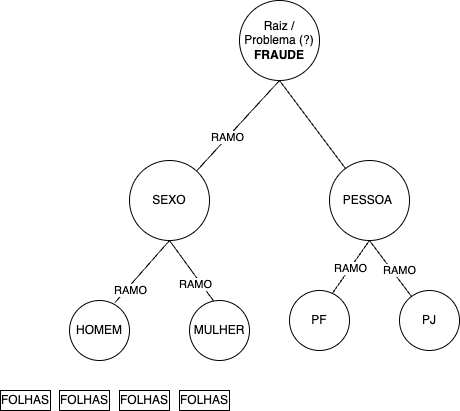

The diagram above was exported from draw.io. Its source (the exported page's mxGraphModel, read from the mxfile embedded in the PNG):
<mxGraphModel dx="679" dy="384" grid="1" gridSize="10" guides="1" tooltips="1" connect="1" arrows="1" fold="1" page="1" pageScale="1" pageWidth="827" pageHeight="1169" math="0" shadow="0">
  <root>
    <mxCell id="0" />
    <mxCell id="1" parent="0" />
    <mxCell id="n7xwP8epno573SXVySXI-2" value="Raiz / Problema (?)&lt;div&gt;&lt;b&gt;FRAUDE&lt;/b&gt;&lt;/div&gt;" style="ellipse;whiteSpace=wrap;html=1;aspect=fixed;" vertex="1" parent="1">
      <mxGeometry x="340" y="70" width="80" height="80" as="geometry" />
    </mxCell>
    <mxCell id="n7xwP8epno573SXVySXI-4" value="" style="endArrow=none;html=1;rounded=0;entryX=0.5;entryY=1;entryDx=0;entryDy=0;" edge="1" parent="1" source="n7xwP8epno573SXVySXI-6" target="n7xwP8epno573SXVySXI-2">
      <mxGeometry width="50" height="50" relative="1" as="geometry">
        <mxPoint x="270" y="230" as="sourcePoint" />
        <mxPoint x="440" y="200" as="targetPoint" />
      </mxGeometry>
    </mxCell>
    <mxCell id="n7xwP8epno573SXVySXI-5" value="RAMO" style="edgeLabel;html=1;align=center;verticalAlign=middle;resizable=0;points=[];" vertex="1" connectable="0" parent="n7xwP8epno573SXVySXI-4">
      <mxGeometry x="-0.2631" relative="1" as="geometry">
        <mxPoint as="offset" />
      </mxGeometry>
    </mxCell>
    <mxCell id="n7xwP8epno573SXVySXI-6" value="SEXO" style="ellipse;whiteSpace=wrap;html=1;aspect=fixed;" vertex="1" parent="1">
      <mxGeometry x="230" y="230" width="80" height="80" as="geometry" />
    </mxCell>
    <mxCell id="n7xwP8epno573SXVySXI-7" value="" style="endArrow=none;html=1;rounded=0;entryX=0.5;entryY=1;entryDx=0;entryDy=0;exitX=0.754;exitY=0.039;exitDx=0;exitDy=0;exitPerimeter=0;" edge="1" parent="1" source="n7xwP8epno573SXVySXI-11" target="n7xwP8epno573SXVySXI-6">
      <mxGeometry width="50" height="50" relative="1" as="geometry">
        <mxPoint x="200" y="380" as="sourcePoint" />
        <mxPoint x="220" y="310" as="targetPoint" />
      </mxGeometry>
    </mxCell>
    <mxCell id="n7xwP8epno573SXVySXI-8" value="RAMO" style="edgeLabel;html=1;align=center;verticalAlign=middle;resizable=0;points=[];" vertex="1" connectable="0" parent="n7xwP8epno573SXVySXI-7">
      <mxGeometry x="-0.4857" y="1" relative="1" as="geometry">
        <mxPoint x="2" y="4" as="offset" />
      </mxGeometry>
    </mxCell>
    <mxCell id="n7xwP8epno573SXVySXI-9" value="" style="endArrow=none;html=1;rounded=0;entryX=0.5;entryY=1;entryDx=0;entryDy=0;exitX=0.415;exitY=0.027;exitDx=0;exitDy=0;exitPerimeter=0;" edge="1" parent="1" source="n7xwP8epno573SXVySXI-10" target="n7xwP8epno573SXVySXI-6">
      <mxGeometry width="50" height="50" relative="1" as="geometry">
        <mxPoint x="310" y="370" as="sourcePoint" />
        <mxPoint x="440" y="200" as="targetPoint" />
      </mxGeometry>
    </mxCell>
    <mxCell id="n7xwP8epno573SXVySXI-14" value="RAMO" style="edgeLabel;html=1;align=center;verticalAlign=middle;resizable=0;points=[];" vertex="1" connectable="0" parent="n7xwP8epno573SXVySXI-9">
      <mxGeometry x="-0.0856" y="1" relative="1" as="geometry">
        <mxPoint x="2" y="10" as="offset" />
      </mxGeometry>
    </mxCell>
    <mxCell id="n7xwP8epno573SXVySXI-10" value="MULHER" style="ellipse;whiteSpace=wrap;html=1;aspect=fixed;" vertex="1" parent="1">
      <mxGeometry x="290" y="370" width="60" height="60" as="geometry" />
    </mxCell>
    <mxCell id="n7xwP8epno573SXVySXI-11" value="HOMEM" style="ellipse;whiteSpace=wrap;html=1;aspect=fixed;" vertex="1" parent="1">
      <mxGeometry x="170" y="370" width="60" height="60" as="geometry" />
    </mxCell>
    <mxCell id="n7xwP8epno573SXVySXI-12" value="" style="endArrow=none;html=1;rounded=0;" edge="1" parent="1" target="n7xwP8epno573SXVySXI-13">
      <mxGeometry width="50" height="50" relative="1" as="geometry">
        <mxPoint x="380" y="150" as="sourcePoint" />
        <mxPoint x="380" y="150" as="targetPoint" />
      </mxGeometry>
    </mxCell>
    <mxCell id="n7xwP8epno573SXVySXI-13" value="PESSOA&amp;nbsp;" style="ellipse;whiteSpace=wrap;html=1;aspect=fixed;" vertex="1" parent="1">
      <mxGeometry x="430" y="230" width="80" height="80" as="geometry" />
    </mxCell>
    <mxCell id="n7xwP8epno573SXVySXI-16" value="" style="endArrow=none;html=1;rounded=0;exitX=0.704;exitY=0.061;exitDx=0;exitDy=0;exitPerimeter=0;entryX=0.5;entryY=1;entryDx=0;entryDy=0;" edge="1" parent="1" source="n7xwP8epno573SXVySXI-18" target="n7xwP8epno573SXVySXI-13">
      <mxGeometry width="50" height="50" relative="1" as="geometry">
        <mxPoint x="430" y="360" as="sourcePoint" />
        <mxPoint x="470" y="310" as="targetPoint" />
      </mxGeometry>
    </mxCell>
    <mxCell id="n7xwP8epno573SXVySXI-20" value="RAMO" style="edgeLabel;html=1;align=center;verticalAlign=middle;resizable=0;points=[];" vertex="1" connectable="0" parent="n7xwP8epno573SXVySXI-16">
      <mxGeometry x="-0.0452" relative="1" as="geometry">
        <mxPoint as="offset" />
      </mxGeometry>
    </mxCell>
    <mxCell id="n7xwP8epno573SXVySXI-17" value="" style="endArrow=none;html=1;rounded=0;entryX=0.5;entryY=1;entryDx=0;entryDy=0;" edge="1" parent="1" source="n7xwP8epno573SXVySXI-19" target="n7xwP8epno573SXVySXI-13">
      <mxGeometry width="50" height="50" relative="1" as="geometry">
        <mxPoint x="520" y="360" as="sourcePoint" />
        <mxPoint x="440" y="250" as="targetPoint" />
      </mxGeometry>
    </mxCell>
    <mxCell id="n7xwP8epno573SXVySXI-21" value="RAMO" style="edgeLabel;html=1;align=center;verticalAlign=middle;resizable=0;points=[];" vertex="1" connectable="0" parent="n7xwP8epno573SXVySXI-17">
      <mxGeometry x="-0.2433" y="-1" relative="1" as="geometry">
        <mxPoint x="3" y="-4" as="offset" />
      </mxGeometry>
    </mxCell>
    <mxCell id="n7xwP8epno573SXVySXI-18" value="PF" style="ellipse;whiteSpace=wrap;html=1;aspect=fixed;" vertex="1" parent="1">
      <mxGeometry x="390" y="360" width="60" height="60" as="geometry" />
    </mxCell>
    <mxCell id="n7xwP8epno573SXVySXI-19" value="PJ" style="ellipse;whiteSpace=wrap;html=1;aspect=fixed;" vertex="1" parent="1">
      <mxGeometry x="500" y="360" width="60" height="60" as="geometry" />
    </mxCell>
    <mxCell id="n7xwP8epno573SXVySXI-22" value="FOLHAS" style="rounded=0;whiteSpace=wrap;html=1;" vertex="1" parent="1">
      <mxGeometry x="101" y="460" width="50" height="20" as="geometry" />
    </mxCell>
    <mxCell id="n7xwP8epno573SXVySXI-23" value="FOLHAS" style="rounded=0;whiteSpace=wrap;html=1;" vertex="1" parent="1">
      <mxGeometry x="220" y="460" width="50" height="20" as="geometry" />
    </mxCell>
    <mxCell id="n7xwP8epno573SXVySXI-24" value="FOLHAS" style="rounded=0;whiteSpace=wrap;html=1;" vertex="1" parent="1">
      <mxGeometry x="280" y="460" width="50" height="20" as="geometry" />
    </mxCell>
    <mxCell id="n7xwP8epno573SXVySXI-27" value="FOLHAS" style="rounded=0;whiteSpace=wrap;html=1;" vertex="1" parent="1">
      <mxGeometry x="160" y="460" width="50" height="20" as="geometry" />
    </mxCell>
  </root>
</mxGraphModel>